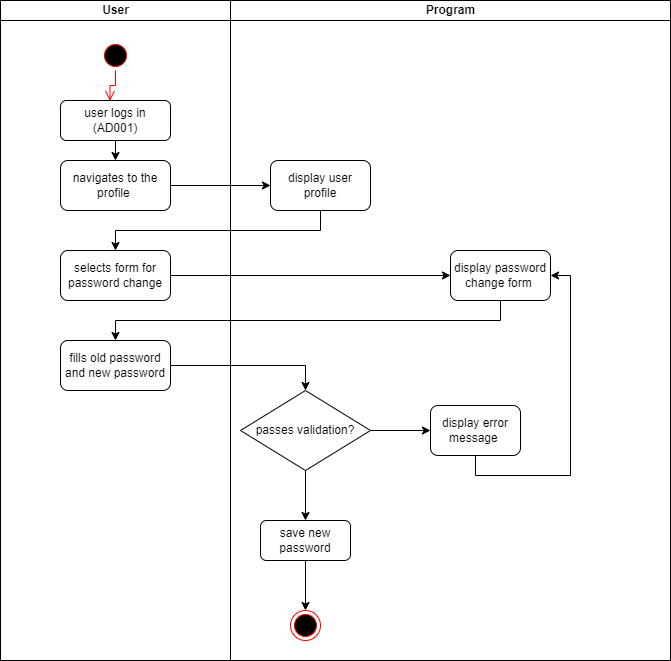

The diagram above was exported from draw.io. Its source (the exported page's mxGraphModel, read from the mxfile embedded in the PNG):
<mxGraphModel dx="1434" dy="764" grid="1" gridSize="10" guides="1" tooltips="1" connect="1" arrows="1" fold="1" page="1" pageScale="1" pageWidth="850" pageHeight="1100" math="0" shadow="0">
  <root>
    <mxCell id="0" />
    <mxCell id="1" parent="0" />
    <mxCell id="GFIe7D0nDVD-GX_UhLsB-3" value="" style="edgeStyle=orthogonalEdgeStyle;html=1;verticalAlign=bottom;endArrow=open;endSize=8;strokeColor=#ff0000;rounded=0;entryX=0.45;entryY=0.01;entryDx=0;entryDy=0;entryPerimeter=0;" parent="1" source="GFIe7D0nDVD-GX_UhLsB-2" target="GFIe7D0nDVD-GX_UhLsB-4" edge="1">
      <mxGeometry relative="1" as="geometry">
        <mxPoint x="155" y="120" as="targetPoint" />
      </mxGeometry>
    </mxCell>
    <mxCell id="GFIe7D0nDVD-GX_UhLsB-8" style="edgeStyle=orthogonalEdgeStyle;rounded=0;orthogonalLoop=1;jettySize=auto;html=1;exitX=0.5;exitY=1;exitDx=0;exitDy=0;entryX=0.5;entryY=0;entryDx=0;entryDy=0;" parent="1" source="GFIe7D0nDVD-GX_UhLsB-4" target="GFIe7D0nDVD-GX_UhLsB-6" edge="1">
      <mxGeometry relative="1" as="geometry" />
    </mxCell>
    <mxCell id="GFIe7D0nDVD-GX_UhLsB-4" value="user logs in (AD001)" style="rounded=1;whiteSpace=wrap;html=1;" parent="1" vertex="1">
      <mxGeometry x="100" y="110" width="110" height="40" as="geometry" />
    </mxCell>
    <mxCell id="GFIe7D0nDVD-GX_UhLsB-17" style="edgeStyle=orthogonalEdgeStyle;rounded=0;orthogonalLoop=1;jettySize=auto;html=1;exitX=1;exitY=0.5;exitDx=0;exitDy=0;" parent="1" source="GFIe7D0nDVD-GX_UhLsB-6" target="GFIe7D0nDVD-GX_UhLsB-16" edge="1">
      <mxGeometry relative="1" as="geometry" />
    </mxCell>
    <mxCell id="GFIe7D0nDVD-GX_UhLsB-6" value="navigates to the profile&amp;nbsp;" style="rounded=1;whiteSpace=wrap;html=1;" parent="1" vertex="1">
      <mxGeometry x="100" y="170" width="110" height="50" as="geometry" />
    </mxCell>
    <mxCell id="GFIe7D0nDVD-GX_UhLsB-21" style="edgeStyle=orthogonalEdgeStyle;rounded=0;orthogonalLoop=1;jettySize=auto;html=1;exitX=1;exitY=0.5;exitDx=0;exitDy=0;entryX=0;entryY=0.5;entryDx=0;entryDy=0;" parent="1" source="GFIe7D0nDVD-GX_UhLsB-7" target="GFIe7D0nDVD-GX_UhLsB-20" edge="1">
      <mxGeometry relative="1" as="geometry" />
    </mxCell>
    <mxCell id="GFIe7D0nDVD-GX_UhLsB-7" value="selects form for password change" style="rounded=1;whiteSpace=wrap;html=1;" parent="1" vertex="1">
      <mxGeometry x="100" y="260" width="110" height="50" as="geometry" />
    </mxCell>
    <mxCell id="GFIe7D0nDVD-GX_UhLsB-24" style="edgeStyle=orthogonalEdgeStyle;rounded=0;orthogonalLoop=1;jettySize=auto;html=1;exitX=1;exitY=0.5;exitDx=0;exitDy=0;entryX=0.5;entryY=0;entryDx=0;entryDy=0;" parent="1" source="GFIe7D0nDVD-GX_UhLsB-10" target="GFIe7D0nDVD-GX_UhLsB-12" edge="1">
      <mxGeometry relative="1" as="geometry" />
    </mxCell>
    <mxCell id="GFIe7D0nDVD-GX_UhLsB-10" value="fills old password and new password" style="rounded=1;whiteSpace=wrap;html=1;" parent="1" vertex="1">
      <mxGeometry x="100" y="350" width="110" height="50" as="geometry" />
    </mxCell>
    <mxCell id="GFIe7D0nDVD-GX_UhLsB-25" style="edgeStyle=orthogonalEdgeStyle;rounded=0;orthogonalLoop=1;jettySize=auto;html=1;exitX=0.5;exitY=1;exitDx=0;exitDy=0;" parent="1" source="GFIe7D0nDVD-GX_UhLsB-12" target="GFIe7D0nDVD-GX_UhLsB-14" edge="1">
      <mxGeometry relative="1" as="geometry" />
    </mxCell>
    <mxCell id="GFIe7D0nDVD-GX_UhLsB-26" style="edgeStyle=orthogonalEdgeStyle;rounded=0;orthogonalLoop=1;jettySize=auto;html=1;exitX=1;exitY=0.5;exitDx=0;exitDy=0;" parent="1" source="GFIe7D0nDVD-GX_UhLsB-12" target="GFIe7D0nDVD-GX_UhLsB-15" edge="1">
      <mxGeometry relative="1" as="geometry" />
    </mxCell>
    <mxCell id="GFIe7D0nDVD-GX_UhLsB-12" value="passes validation?" style="rhombus;whiteSpace=wrap;html=1;" parent="1" vertex="1">
      <mxGeometry x="280" y="400" width="130" height="80" as="geometry" />
    </mxCell>
    <mxCell id="GFIe7D0nDVD-GX_UhLsB-27" style="edgeStyle=orthogonalEdgeStyle;rounded=0;orthogonalLoop=1;jettySize=auto;html=1;exitX=0.5;exitY=1;exitDx=0;exitDy=0;entryX=1;entryY=0.5;entryDx=0;entryDy=0;" parent="1" source="GFIe7D0nDVD-GX_UhLsB-15" target="GFIe7D0nDVD-GX_UhLsB-20" edge="1">
      <mxGeometry relative="1" as="geometry" />
    </mxCell>
    <mxCell id="GFIe7D0nDVD-GX_UhLsB-15" value="display error message&amp;nbsp;" style="rounded=1;whiteSpace=wrap;html=1;" parent="1" vertex="1">
      <mxGeometry x="470" y="415" width="90" height="50" as="geometry" />
    </mxCell>
    <mxCell id="GFIe7D0nDVD-GX_UhLsB-19" style="edgeStyle=orthogonalEdgeStyle;rounded=0;orthogonalLoop=1;jettySize=auto;html=1;exitX=0.5;exitY=1;exitDx=0;exitDy=0;entryX=0.5;entryY=0;entryDx=0;entryDy=0;" parent="1" source="GFIe7D0nDVD-GX_UhLsB-16" target="GFIe7D0nDVD-GX_UhLsB-7" edge="1">
      <mxGeometry relative="1" as="geometry" />
    </mxCell>
    <mxCell id="GFIe7D0nDVD-GX_UhLsB-22" style="edgeStyle=orthogonalEdgeStyle;rounded=0;orthogonalLoop=1;jettySize=auto;html=1;exitX=0.5;exitY=1;exitDx=0;exitDy=0;entryX=0.5;entryY=0;entryDx=0;entryDy=0;" parent="1" source="GFIe7D0nDVD-GX_UhLsB-20" target="GFIe7D0nDVD-GX_UhLsB-10" edge="1">
      <mxGeometry relative="1" as="geometry" />
    </mxCell>
    <mxCell id="GFIe7D0nDVD-GX_UhLsB-30" value="Program" style="swimlane;startSize=20;html=1;" parent="1" vertex="1">
      <mxGeometry x="270" y="10" width="440" height="660" as="geometry" />
    </mxCell>
    <mxCell id="GFIe7D0nDVD-GX_UhLsB-20" value="display password change form&amp;nbsp;" style="rounded=1;whiteSpace=wrap;html=1;" parent="GFIe7D0nDVD-GX_UhLsB-30" vertex="1">
      <mxGeometry x="220" y="250" width="100" height="50" as="geometry" />
    </mxCell>
    <mxCell id="GFIe7D0nDVD-GX_UhLsB-16" value="display user profile" style="rounded=1;whiteSpace=wrap;html=1;" parent="GFIe7D0nDVD-GX_UhLsB-30" vertex="1">
      <mxGeometry x="40" y="160" width="100" height="50" as="geometry" />
    </mxCell>
    <mxCell id="GFIe7D0nDVD-GX_UhLsB-34" style="edgeStyle=orthogonalEdgeStyle;rounded=0;orthogonalLoop=1;jettySize=auto;html=1;exitX=0.5;exitY=1;exitDx=0;exitDy=0;entryX=0.5;entryY=0;entryDx=0;entryDy=0;" parent="GFIe7D0nDVD-GX_UhLsB-30" source="GFIe7D0nDVD-GX_UhLsB-14" target="GFIe7D0nDVD-GX_UhLsB-32" edge="1">
      <mxGeometry relative="1" as="geometry" />
    </mxCell>
    <mxCell id="GFIe7D0nDVD-GX_UhLsB-14" value="save new password" style="rounded=1;whiteSpace=wrap;html=1;" parent="GFIe7D0nDVD-GX_UhLsB-30" vertex="1">
      <mxGeometry x="30" y="520" width="90" height="40" as="geometry" />
    </mxCell>
    <mxCell id="GFIe7D0nDVD-GX_UhLsB-32" value="" style="ellipse;html=1;shape=endState;fillColor=#000000;strokeColor=#ff0000;" parent="GFIe7D0nDVD-GX_UhLsB-30" vertex="1">
      <mxGeometry x="60" y="610" width="30" height="30" as="geometry" />
    </mxCell>
    <mxCell id="GFIe7D0nDVD-GX_UhLsB-29" value="User" style="swimlane;startSize=20;html=1;" parent="1" vertex="1">
      <mxGeometry x="40" y="10" width="230" height="660" as="geometry" />
    </mxCell>
    <mxCell id="GFIe7D0nDVD-GX_UhLsB-2" value="" style="ellipse;html=1;shape=startState;fillColor=#000000;strokeColor=#ff0000;" parent="GFIe7D0nDVD-GX_UhLsB-29" vertex="1">
      <mxGeometry x="100" y="40" width="30" height="30" as="geometry" />
    </mxCell>
  </root>
</mxGraphModel>